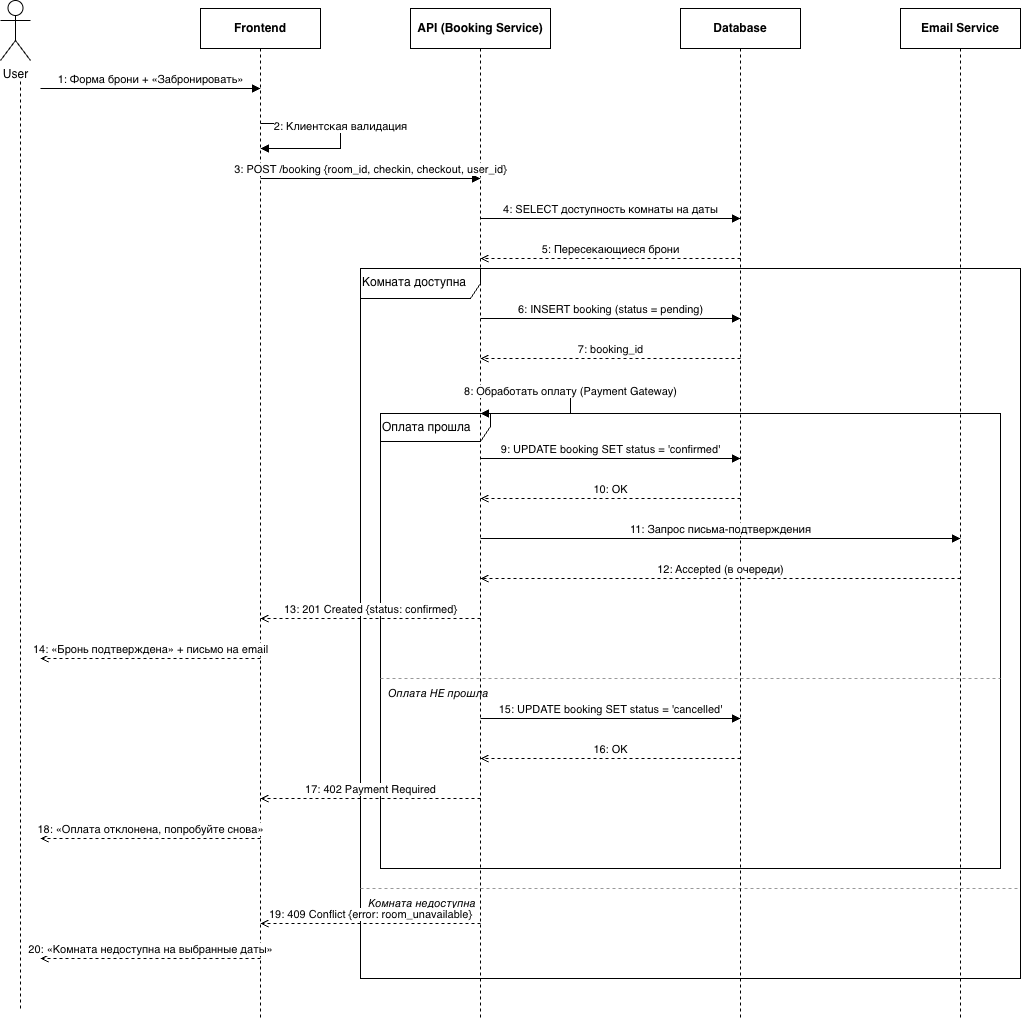

The diagram above was exported from draw.io. Its source (the exported page's mxGraphModel, read from the mxfile embedded in the PNG):
<mxGraphModel dx="2515" dy="1505" grid="1" gridSize="10" guides="1" tooltips="1" connect="1" arrows="1" fold="1" page="1" pageScale="1" pageWidth="1169" pageHeight="1100" math="0" shadow="0">
  <root>
    <mxCell id="0" />
    <mxCell id="1" parent="0" />
    <mxCell id="frameOuter" parent="1" style="shape=umlFrame;whiteSpace=wrap;html=1;align=left;verticalAlign=top;fillColor=none;width=120;height=30;" value="Комната доступна" vertex="1">
      <mxGeometry height="710" width="660" x="400" y="300" as="geometry" />
    </mxCell>
    <mxCell id="frameNested" parent="1" style="shape=umlFrame;whiteSpace=wrap;html=1;align=left;verticalAlign=top;fillColor=none;width=110;height=28;" value="Оплата прошла" vertex="1">
      <mxGeometry height="455" width="620" x="420" y="445" as="geometry" />
    </mxCell>
    <mxCell id="elseNested" edge="1" parent="1" style="endArrow=none;dashed=1;html=1;strokeColor=#999999;" value="">
      <mxGeometry relative="1" as="geometry">
        <mxPoint x="420" y="710" as="sourcePoint" />
        <mxPoint x="1040" y="710" as="targetPoint" />
      </mxGeometry>
    </mxCell>
    <mxCell id="elseNestedLbl" parent="1" style="text;html=1;align=left;fontStyle=2;fontSize=11;" value="Оплата НЕ прошла" vertex="1">
      <mxGeometry height="18" width="160" x="426" y="712" as="geometry" />
    </mxCell>
    <mxCell id="elseOuter" edge="1" parent="1" style="endArrow=none;dashed=1;html=1;strokeColor=#999999;" value="">
      <mxGeometry relative="1" as="geometry">
        <mxPoint x="400" y="920" as="sourcePoint" />
        <mxPoint x="1060" y="920" as="targetPoint" />
      </mxGeometry>
    </mxCell>
    <mxCell id="elseOuterLbl" parent="1" style="text;html=1;align=left;fontStyle=2;fontSize=11;" value="Комната недоступна" vertex="1">
      <mxGeometry height="18" width="170" x="406" y="922" as="geometry" />
    </mxCell>
    <mxCell id="lifeFE" parent="1" style="shape=umlLifeline;perimeter=lifelinePerimeter;whiteSpace=wrap;html=1;container=1;collapsible=0;recursiveResize=0;outlineConnect=0;fontStyle=1;" value="Frontend" vertex="1">
      <mxGeometry height="1010" width="120" x="240" y="40" as="geometry" />
    </mxCell>
    <mxCell id="lifeAPI" parent="1" style="shape=umlLifeline;perimeter=lifelinePerimeter;whiteSpace=wrap;html=1;container=1;collapsible=0;recursiveResize=0;outlineConnect=0;fontStyle=1;" value="API (Booking Service)" vertex="1">
      <mxGeometry height="1010" width="140" x="450" y="40" as="geometry" />
    </mxCell>
    <mxCell id="lifeDB" parent="1" style="shape=umlLifeline;perimeter=lifelinePerimeter;whiteSpace=wrap;html=1;container=1;collapsible=0;recursiveResize=0;outlineConnect=0;fontStyle=1;" value="Database" vertex="1">
      <mxGeometry height="1010" width="120" x="720" y="40" as="geometry" />
    </mxCell>
    <mxCell id="lifeMail" parent="1" style="shape=umlLifeline;perimeter=lifelinePerimeter;whiteSpace=wrap;html=1;container=1;collapsible=0;recursiveResize=0;outlineConnect=0;fontStyle=1;" value="Email Service" vertex="1">
      <mxGeometry height="1010" width="120" x="940" y="40" as="geometry" />
    </mxCell>
    <mxCell id="m1" edge="1" parent="1" style="html=1;verticalAlign=bottom;endArrow=block;fontSize=11;" value="1: Форма брони + «Забронировать»">
      <mxGeometry relative="1" as="geometry">
        <mxPoint x="80" y="120" as="sourcePoint" />
        <mxPoint x="300" y="120" as="targetPoint" />
      </mxGeometry>
    </mxCell>
    <mxCell id="m2" edge="1" parent="1" style="html=1;verticalAlign=bottom;endArrow=block;fontSize=11;rounded=0;" value="2: Клиентская валидация">
      <mxGeometry relative="1" as="geometry">
        <Array as="points">
          <mxPoint x="380" y="155" />
          <mxPoint x="380" y="180" />
        </Array>
        <mxPoint x="300" y="155" as="sourcePoint" />
        <mxPoint x="300" y="180" as="targetPoint" />
      </mxGeometry>
    </mxCell>
    <mxCell id="m3" edge="1" parent="1" style="html=1;verticalAlign=bottom;endArrow=block;fontSize=11;" value="3: POST /booking {room_id, checkin, checkout, user_id}">
      <mxGeometry relative="1" as="geometry">
        <mxPoint x="300" y="210" as="sourcePoint" />
        <mxPoint x="520" y="210" as="targetPoint" />
      </mxGeometry>
    </mxCell>
    <mxCell id="m4" edge="1" parent="1" style="html=1;verticalAlign=bottom;endArrow=block;fontSize=11;" value="4: SELECT доступность комнаты на даты">
      <mxGeometry relative="1" as="geometry">
        <mxPoint x="520" y="250" as="sourcePoint" />
        <mxPoint x="780" y="250" as="targetPoint" />
      </mxGeometry>
    </mxCell>
    <mxCell id="m5" edge="1" parent="1" style="html=1;verticalAlign=bottom;endArrow=open;dashed=1;fontSize=11;" value="5: Пересекающиеся брони">
      <mxGeometry relative="1" as="geometry">
        <mxPoint x="780" y="290" as="sourcePoint" />
        <mxPoint x="520" y="290" as="targetPoint" />
      </mxGeometry>
    </mxCell>
    <mxCell id="m6" edge="1" parent="1" style="html=1;verticalAlign=bottom;endArrow=block;fontSize=11;" value="6: INSERT booking (status = pending)">
      <mxGeometry relative="1" as="geometry">
        <mxPoint x="520" y="350" as="sourcePoint" />
        <mxPoint x="780" y="350" as="targetPoint" />
      </mxGeometry>
    </mxCell>
    <mxCell id="m7" edge="1" parent="1" style="html=1;verticalAlign=bottom;endArrow=open;dashed=1;fontSize=11;" value="7: booking_id">
      <mxGeometry relative="1" as="geometry">
        <mxPoint x="780" y="390" as="sourcePoint" />
        <mxPoint x="520" y="390" as="targetPoint" />
      </mxGeometry>
    </mxCell>
    <mxCell id="m8" edge="1" parent="1" style="html=1;verticalAlign=bottom;endArrow=block;fontSize=11;rounded=0;" value="8: Обработать оплату (Payment Gateway)">
      <mxGeometry relative="1" as="geometry">
        <Array as="points">
          <mxPoint x="610" y="420" />
          <mxPoint x="610" y="445" />
        </Array>
        <mxPoint x="520" y="420" as="sourcePoint" />
        <mxPoint x="520" y="445" as="targetPoint" />
      </mxGeometry>
    </mxCell>
    <mxCell id="m9" edge="1" parent="1" style="html=1;verticalAlign=bottom;endArrow=block;fontSize=11;" value="9: UPDATE booking SET status = 'confirmed'">
      <mxGeometry relative="1" as="geometry">
        <mxPoint x="520" y="490" as="sourcePoint" />
        <mxPoint x="780" y="490" as="targetPoint" />
      </mxGeometry>
    </mxCell>
    <mxCell id="m10" edge="1" parent="1" style="html=1;verticalAlign=bottom;endArrow=open;dashed=1;fontSize=11;" value="10: OK">
      <mxGeometry relative="1" as="geometry">
        <mxPoint x="780" y="530" as="sourcePoint" />
        <mxPoint x="520" y="530" as="targetPoint" />
      </mxGeometry>
    </mxCell>
    <mxCell id="m11" edge="1" parent="1" style="html=1;verticalAlign=bottom;endArrow=block;fontSize=11;" value="11: Запрос письма-подтверждения">
      <mxGeometry relative="1" as="geometry">
        <mxPoint x="520" y="570" as="sourcePoint" />
        <mxPoint x="1000" y="570" as="targetPoint" />
      </mxGeometry>
    </mxCell>
    <mxCell id="m12" edge="1" parent="1" style="html=1;verticalAlign=bottom;endArrow=open;dashed=1;fontSize=11;" value="12: Accepted (в очереди)">
      <mxGeometry relative="1" as="geometry">
        <mxPoint as="offset" />
        <mxPoint x="1000" y="610" as="sourcePoint" />
        <mxPoint x="520" y="610" as="targetPoint" />
      </mxGeometry>
    </mxCell>
    <mxCell id="m13" edge="1" parent="1" style="html=1;verticalAlign=bottom;endArrow=open;dashed=1;fontSize=11;" value="13: 201 Created {status: confirmed}">
      <mxGeometry relative="1" as="geometry">
        <mxPoint x="520" y="650" as="sourcePoint" />
        <mxPoint x="300" y="650" as="targetPoint" />
      </mxGeometry>
    </mxCell>
    <mxCell id="m14" edge="1" parent="1" style="html=1;verticalAlign=bottom;endArrow=open;dashed=1;fontSize=11;" value="14: «Бронь подтверждена» + письмо на email">
      <mxGeometry relative="1" as="geometry">
        <mxPoint x="300" y="690" as="sourcePoint" />
        <mxPoint x="80" y="690" as="targetPoint" />
      </mxGeometry>
    </mxCell>
    <mxCell id="m15" edge="1" parent="1" style="html=1;verticalAlign=bottom;endArrow=block;fontSize=11;" value="15: UPDATE booking SET status = 'cancelled'">
      <mxGeometry relative="1" as="geometry">
        <mxPoint x="520" y="750" as="sourcePoint" />
        <mxPoint x="780" y="750" as="targetPoint" />
      </mxGeometry>
    </mxCell>
    <mxCell id="m16" edge="1" parent="1" style="html=1;verticalAlign=bottom;endArrow=open;dashed=1;fontSize=11;" value="16: OK">
      <mxGeometry relative="1" as="geometry">
        <mxPoint x="780" y="790" as="sourcePoint" />
        <mxPoint x="520" y="790" as="targetPoint" />
      </mxGeometry>
    </mxCell>
    <mxCell id="m17" edge="1" parent="1" style="html=1;verticalAlign=bottom;endArrow=open;dashed=1;fontSize=11;" value="17: 402 Payment Required">
      <mxGeometry relative="1" as="geometry">
        <mxPoint x="520" y="830" as="sourcePoint" />
        <mxPoint x="300" y="830" as="targetPoint" />
      </mxGeometry>
    </mxCell>
    <mxCell id="m18" edge="1" parent="1" style="html=1;verticalAlign=bottom;endArrow=open;dashed=1;fontSize=11;" value="18: «Оплата отклонена, попробуйте снова»">
      <mxGeometry relative="1" as="geometry">
        <mxPoint x="300" y="870" as="sourcePoint" />
        <mxPoint x="80" y="870" as="targetPoint" />
      </mxGeometry>
    </mxCell>
    <mxCell id="m19" edge="1" parent="1" style="html=1;verticalAlign=bottom;endArrow=open;dashed=1;fontSize=11;" value="19: 409 Conflict {error: room_unavailable}">
      <mxGeometry relative="1" as="geometry">
        <mxPoint x="520" y="955" as="sourcePoint" />
        <mxPoint x="300" y="955" as="targetPoint" />
      </mxGeometry>
    </mxCell>
    <mxCell id="m20" edge="1" parent="1" style="html=1;verticalAlign=bottom;endArrow=open;dashed=1;fontSize=11;" value="20: «Комната недоступна на выбранные даты»">
      <mxGeometry relative="1" as="geometry">
        <mxPoint x="300" y="990" as="sourcePoint" />
        <mxPoint x="80" y="990" as="targetPoint" />
      </mxGeometry>
    </mxCell>
    <mxCell id="uV6Mt5a7lkl_FxYs0PMl-1" parent="1" style="shape=umlActor;verticalLabelPosition=bottom;verticalAlign=top;html=1;outlineConnect=0;" value="User" vertex="1">
      <mxGeometry height="60" width="30" x="40" y="32" as="geometry" />
    </mxCell>
    <mxCell id="uV6Mt5a7lkl_FxYs0PMl-4" edge="1" parent="1" style="endArrow=none;dashed=1;html=1;rounded=0;" value="">
      <mxGeometry height="50" relative="1" width="50" as="geometry">
        <mxPoint x="60" y="1040" as="sourcePoint" />
        <mxPoint x="60" y="110" as="targetPoint" />
      </mxGeometry>
    </mxCell>
  </root>
</mxGraphModel>